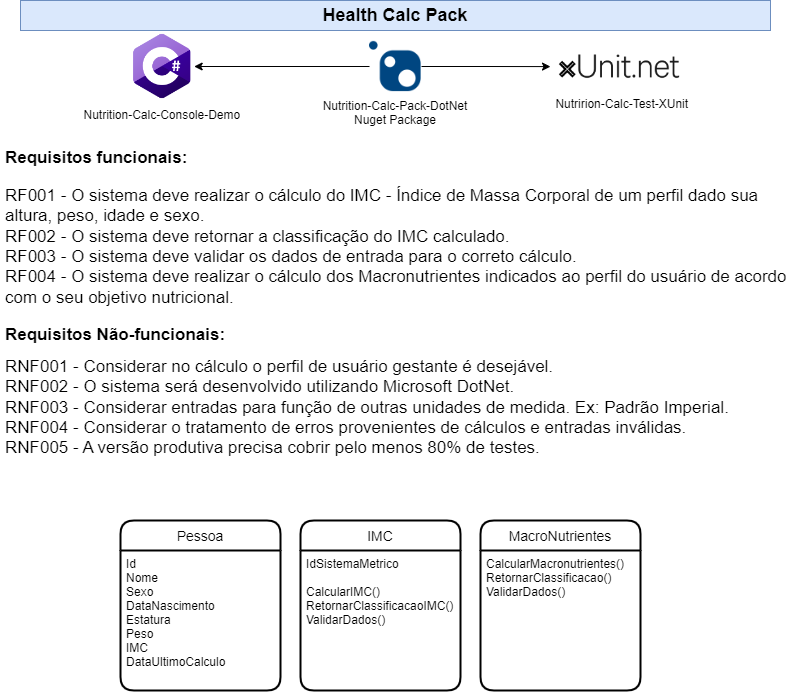

The diagram above was exported from draw.io. Its source (the exported page's mxGraphModel, read from the mxfile embedded in the PNG):
<mxGraphModel dx="1422" dy="804" grid="1" gridSize="10" guides="1" tooltips="1" connect="1" arrows="1" fold="1" page="1" pageScale="1" pageWidth="850" pageHeight="1100" math="0" shadow="0">
  <root>
    <mxCell id="0" />
    <mxCell id="1" parent="0" />
    <mxCell id="IVZ0GWXv2xEaWyBu89Ai-1" value="&lt;b&gt;&lt;font style=&quot;font-size: 18px;&quot;&gt;Health Calc Pack&lt;/font&gt;&lt;/b&gt;" style="text;html=1;strokeColor=#6c8ebf;fillColor=#dae8fc;align=center;verticalAlign=middle;whiteSpace=wrap;rounded=0;" parent="1" vertex="1">
      <mxGeometry x="50" y="40" width="750" height="30" as="geometry" />
    </mxCell>
    <mxCell id="IVZ0GWXv2xEaWyBu89Ai-5" style="edgeStyle=orthogonalEdgeStyle;rounded=0;orthogonalLoop=1;jettySize=auto;html=1;fontSize=18;" parent="1" source="IVZ0GWXv2xEaWyBu89Ai-2" target="IVZ0GWXv2xEaWyBu89Ai-3" edge="1">
      <mxGeometry relative="1" as="geometry" />
    </mxCell>
    <mxCell id="IVZ0GWXv2xEaWyBu89Ai-8" style="edgeStyle=orthogonalEdgeStyle;rounded=0;orthogonalLoop=1;jettySize=auto;html=1;entryX=1;entryY=0.5;entryDx=0;entryDy=0;fontSize=18;" parent="1" source="IVZ0GWXv2xEaWyBu89Ai-2" target="IVZ0GWXv2xEaWyBu89Ai-7" edge="1">
      <mxGeometry relative="1" as="geometry" />
    </mxCell>
    <mxCell id="IVZ0GWXv2xEaWyBu89Ai-2" value="Nutrition-Calc-Pack-DotNet&#10;Nuget Package" style="shape=image;verticalLabelPosition=bottom;labelBackgroundColor=default;verticalAlign=top;aspect=fixed;imageAspect=0;image=https://upload.wikimedia.org/wikipedia/commons/thumb/2/25/NuGet_project_logo.svg/512px-NuGet_project_logo.svg.png;imageBorder=none;" parent="1" vertex="1">
      <mxGeometry x="399" y="80" width="52" height="52" as="geometry" />
    </mxCell>
    <mxCell id="IVZ0GWXv2xEaWyBu89Ai-3" value="Nutririon-Calc-Test-XUnit" style="shape=image;verticalLabelPosition=bottom;labelBackgroundColor=default;verticalAlign=top;aspect=fixed;imageAspect=0;image=http://blog.qa-services.dev/wp-content/uploads/2020/03/xUnitLogo-e1584384960711.png;" parent="1" vertex="1">
      <mxGeometry x="580" y="81.85" width="143.54" height="48.31" as="geometry" />
    </mxCell>
    <mxCell id="IVZ0GWXv2xEaWyBu89Ai-7" value="Nutrition-Calc-Console-Demo&#10;" style="shape=image;verticalLabelPosition=bottom;labelBackgroundColor=default;verticalAlign=top;aspect=fixed;imageAspect=0;image=https://styles.redditmedia.com/t5_2qhdf/styles/communityIcon_sk8k2hisvyv51.png;" parent="1" vertex="1">
      <mxGeometry x="160" y="71" width="63.67" height="70" as="geometry" />
    </mxCell>
    <mxCell id="XWSVfLdz5xFU0O8K92IN-1" value="&lt;h1 style=&quot;font-size: 17px;&quot;&gt;&lt;font style=&quot;font-size: 17px;&quot;&gt;Requisitos funcionais:&lt;/font&gt;&lt;/h1&gt;&lt;p style=&quot;font-size: 17px;&quot;&gt;&lt;font style=&quot;font-size: 17px;&quot;&gt;&lt;font style=&quot;font-size: 17px;&quot;&gt;RF001 - O sistema deve realizar o cálculo do IMC - Índice de Massa Corporal de um perfil dado sua altura, peso, idade e sexo.&lt;br&gt;&lt;/font&gt;&lt;span style=&quot;background-color: initial;&quot;&gt;RF002 - O sistema deve retornar a classificação do IMC calculado.&lt;br&gt;RF003 - O sistema deve validar os dados de entrada para o correto cálculo.&lt;br&gt;RF004 - O sistema deve realizar o cálculo dos Macronutrientes indicados ao perfil do usuário de acordo com o seu objetivo nutricional.&lt;/span&gt;&lt;/font&gt;&lt;/p&gt;&lt;p style=&quot;font-size: 17px;&quot;&gt;&lt;font style=&quot;font-size: 17px;&quot;&gt;&lt;/font&gt;&lt;/p&gt;&lt;h1 style=&quot;font-size: 17px;&quot;&gt;&lt;font style=&quot;font-size: 17px;&quot;&gt;Requisitos Não-funcionais:&lt;/font&gt;&lt;/h1&gt;&lt;div style=&quot;font-size: 17px;&quot;&gt;&lt;font style=&quot;font-size: 17px;&quot;&gt;RNF001 - Considerar no cálculo o perfil de usuário gestante é desejável.&lt;br&gt;&lt;/font&gt;&lt;/div&gt;&lt;div style=&quot;font-size: 17px;&quot;&gt;&lt;font style=&quot;font-size: 17px;&quot;&gt;RNF002 - O sistema será desenvolvido utilizando Microsoft DotNet.&lt;br&gt;RNF003 - Considerar entradas para função de outras unidades de medida. Ex: Padrão Imperial.&lt;br&gt;RNF004 - Considerar o tratamento de erros provenientes de cálculos e entradas inválidas.&lt;/font&gt;&lt;/div&gt;&lt;div style=&quot;font-size: 17px;&quot;&gt;&lt;font style=&quot;font-size: 17px;&quot;&gt;RNF005 - A versão produtiva precisa cobrir pelo menos 80% de testes.&lt;/font&gt;&lt;/div&gt;" style="text;html=1;strokeColor=none;fillColor=none;spacing=5;spacingTop=-20;whiteSpace=wrap;overflow=hidden;rounded=0;" parent="1" vertex="1">
      <mxGeometry x="30" y="187" width="798" height="343" as="geometry" />
    </mxCell>
    <mxCell id="XWSVfLdz5xFU0O8K92IN-2" value="Pessoa" style="swimlane;childLayout=stackLayout;horizontal=1;startSize=30;horizontalStack=0;rounded=1;fontSize=14;fontStyle=0;strokeWidth=2;resizeParent=0;resizeLast=1;shadow=0;dashed=0;align=center;" parent="1" vertex="1">
      <mxGeometry x="150" y="560" width="160" height="170" as="geometry" />
    </mxCell>
    <mxCell id="XWSVfLdz5xFU0O8K92IN-3" value="Id&#10;Nome&#10;Sexo&#10;DataNascimento&#10;Estatura&#10;Peso&#10;IMC&#10;DataUltimoCalculo" style="align=left;strokeColor=none;fillColor=none;spacingLeft=4;fontSize=12;verticalAlign=top;resizable=0;rotatable=0;part=1;" parent="XWSVfLdz5xFU0O8K92IN-2" vertex="1">
      <mxGeometry y="30" width="160" height="140" as="geometry" />
    </mxCell>
    <mxCell id="XWSVfLdz5xFU0O8K92IN-7" value="IMC" style="swimlane;childLayout=stackLayout;horizontal=1;startSize=30;horizontalStack=0;rounded=1;fontSize=14;fontStyle=0;strokeWidth=2;resizeParent=0;resizeLast=1;shadow=0;dashed=0;align=center;" parent="1" vertex="1">
      <mxGeometry x="330" y="560" width="160" height="170" as="geometry" />
    </mxCell>
    <mxCell id="XWSVfLdz5xFU0O8K92IN-8" value="IdSistemaMetrico&#10;&#10;CalcularIMC()&#10;RetornarClassificacaoIMC()&#10;ValidarDados()" style="align=left;strokeColor=none;fillColor=none;spacingLeft=4;fontSize=12;verticalAlign=top;resizable=0;rotatable=0;part=1;" parent="XWSVfLdz5xFU0O8K92IN-7" vertex="1">
      <mxGeometry y="30" width="160" height="140" as="geometry" />
    </mxCell>
    <mxCell id="XWSVfLdz5xFU0O8K92IN-13" value="MacroNutrientes" style="swimlane;childLayout=stackLayout;horizontal=1;startSize=30;horizontalStack=0;rounded=1;fontSize=14;fontStyle=0;strokeWidth=2;resizeParent=0;resizeLast=1;shadow=0;dashed=0;align=center;" parent="1" vertex="1">
      <mxGeometry x="510" y="560" width="160" height="170" as="geometry" />
    </mxCell>
    <mxCell id="XWSVfLdz5xFU0O8K92IN-14" value="CalcularMacronutrientes()&#10;RetornarClassificacao()&#10;ValidarDados()" style="align=left;strokeColor=none;fillColor=none;spacingLeft=4;fontSize=12;verticalAlign=top;resizable=0;rotatable=0;part=1;" parent="XWSVfLdz5xFU0O8K92IN-13" vertex="1">
      <mxGeometry y="30" width="160" height="140" as="geometry" />
    </mxCell>
  </root>
</mxGraphModel>